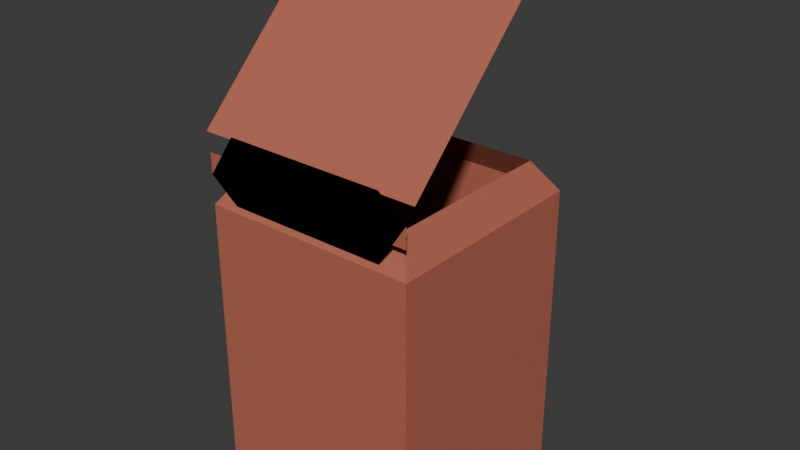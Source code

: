 # Source: pkutusu.blend  (saved by Blender 4.5.90; exported with 4.5.12 LTS)
import bpy
from mathutils import Matrix  # noqa: F401  (used for matrix-valued properties, if any)

bpy.ops.wm.read_factory_settings(use_empty=True)
scene = bpy.context.scene
scene.name = 'Scene'

# ---- collections
col_collection = bpy.data.collections.new('Collection'); scene.collection.children.link(col_collection)

# ---- materials (node trees are filled in below, after node groups)
mat_p_kutusu = bpy.data.materials.new('çöp kutusu')

# ---- material node trees
mat_p_kutusu.use_nodes = True; mat_p_kutusu.node_tree.nodes.clear()
_N = mat_p_kutusu.node_tree.nodes; _L = mat_p_kutusu.node_tree.links
n0 = _N.new('ShaderNodeBsdfPrincipled'); n0.name = 'Principled BSDF'; n0.location = (-200, 100)
n0.inputs[0].default_value = (0.4889, 0.1442, 0.09165, 1.0)
n1 = _N.new('ShaderNodeOutputMaterial'); n1.name = 'Material Output'; n1.location = (200, 100)
_L.new(n0.outputs[0], n1.inputs[0])
n1.is_active_output = True

# ---- world
world_world = bpy.data.worlds.new('World'); scene.world = world_world
world_world.use_nodes = True; world_world.node_tree.nodes.clear()
_N = world_world.node_tree.nodes; _L = world_world.node_tree.links
n0 = _N.new('ShaderNodeOutputWorld'); n0.name = 'World Output'; n0.location = (200, 100)
n1 = _N.new('ShaderNodeBackground'); n1.name = 'Background'; n1.location = (-200, 100)
n1.inputs[0].default_value = (0.05088, 0.05088, 0.05088, 1.0)
_L.new(n1.outputs[0], n0.inputs[0])
n0.is_active_output = True
world_world.color = (0.05088, 0.05088, 0.05088)
world_world.sun_shadow_jitter_overblur = 0.0

# ---- meshes
me_cube_002 = bpy.data.meshes.new('Cube.002')
me_cube_002.from_pydata([(-1.0, -1.0, -1.0), (-1.0, -1.0, 1.0), (-1.0, 1.0, -1.0), (-1.0, 1.0, 1.0), (1.0, -1.0, -1.0), (1.0, -1.0, 1.0), (1.0, 1.0, -1.0), (1.0, 1.0, 1.0), (-1.987, -3.526, -13.11), (-1.987, 0.474, -13.11), (2.013, -3.526, -13.11), (2.013, 0.474, -13.11), (-1.61, -3.15, 106.9), (-1.987, -3.526, 95.6), (-1.61, 0.09767, 106.9), (-1.987, 0.474, 95.6), (1.637, -3.15, 106.9), (2.013, -3.526, 95.6), (1.637, 0.09767, 106.9), (2.013, 0.474, 95.6), (2.013, -3.526, 106.3), (-1.987, -3.526, 106.3), (0.01328, -3.526, 106.3), (-1.987, -3.526, 113.9), (2.013, -3.526, 113.9), (0.01328, -3.526, 113.9), (-1.473, -3.526, 98.45), (-1.987, -3.526, 113.9), (-1.987, -3.526, 106.3), (-1.473, -3.526, 121.7), (0.5271, -3.526, 121.7), (-0.5005, -3.526, 121.7), (0.01328, -3.526, 106.3), (2.013, -3.526, 106.3), (1.5, -3.526, 121.7), (-0.5005, -3.526, 98.45), (0.5271, -3.526, 98.45), (0.01328, -3.526, 113.9), (2.013, -3.526, 113.9), (1.5, -3.526, 98.45), (-2.097, -3.479, 120.2), (2.124, -3.479, 120.2), (-2.097, -0.4944, 179.9), (2.124, -0.4944, 179.9)], [], [(0, 1, 3, 2), (2, 3, 7, 6), (6, 7, 5, 4), (4, 5, 1, 0), (2, 6, 4, 0), (7, 3, 1, 5), (9, 11, 10, 8), (12, 14, 15, 13), (14, 18, 19, 15), (18, 16, 17, 19), (16, 12, 13, 17), (10, 17, 13, 8), (8, 13, 15, 9), (9, 15, 19, 11), (11, 19, 17, 10), (30, 31, 32), (35, 36, 37), (27, 28, 29, 26), (32, 33, 34, 30), (28, 32, 31, 29), (35, 31, 30, 36), (33, 38, 39, 34), (38, 37, 36, 39), (37, 27, 26, 35), (28, 27, 23, 21), (31, 35, 26, 29), (27, 37, 25, 23), (32, 28, 21, 22), (33, 32, 22, 20), (34, 39, 36, 30), (38, 33, 20, 24), (37, 38, 24, 25), (40, 41, 43, 42)])
_uv = me_cube_002.uv_layers.new(name='UVMap')
_uv.uv.foreach_set('vector', [0.375, 0.0, 0.625, 0.0, 0.625, 0.25, 0.375, 0.25, 0.375, 0.25, 0.625, 0.25, 0.625, 0.5, 0.375, 0.5, 0.375, 0.5, 0.625, 0.5, 0.625, 0.75, 0.375, 0.75, 0.375, 0.75, 0.625, 0.75, 0.625, 1.0, 0.375, 1.0, 0.125, 0.5, 0.375, 0.5, 0.375, 0.75, 0.125, 0.75, 0.625, 0.5, 0.875, 0.5, 0.875, 0.75, 0.625, 0.75, 0.125, 0.5, 0.375, 0.5, 0.375, 0.75, 0.125, 0.75, 0.8515, 0.7265, 0.8515, 0.5235, 0.875, 0.5, 0.875, 0.75, 0.8515, 0.5235, 0.6485, 0.5235, 0.6029, 0.5, 0.875, 0.5, 0.6485, 0.5235, 0.6485, 0.7265, 0.6029, 0.75, 0.6029, 0.5, 0.6485, 0.7265, 0.8515, 0.7265, 0.875, 0.75, 0.6029, 0.75, 0.375, 0.75, 0.6029, 0.75, 0.6015, 1.0, 0.375, 1.0, 0.375, 0.0, 0.6015, 0.0, 0.6015, 0.25, 0.375, 0.25, 0.375, 0.25, 0.6015, 0.25, 0.6029, 0.5, 0.375, 0.5, 0.375, 0.5, 0.6029, 0.5, 0.6029, 0.75, 0.375, 0.75, 0.4902, 0.8429, 0.49, 0.9071, 0.375, 0.875, 0.3167, 0.9071, 0.3166, 0.8429, 0.4318, 0.875, 0.4316, 1.0, 0.375, 1.0, 0.4899, 0.9679, 0.3168, 0.9679, 0.375, 0.875, 0.375, 0.75, 0.4904, 0.7821, 0.4902, 0.8429, 0.375, 1.0, 0.375, 0.875, 0.49, 0.9071, 0.4899, 0.9679, 0.3167, 0.9071, 0.49, 0.9071, 0.4902, 0.8429, 0.3166, 0.8429, 0.375, 0.75, 0.432, 0.75, 0.3165, 0.7821, 0.4904, 0.7821, 0.432, 0.75, 0.4318, 0.875, 0.3166, 0.8429, 0.3165, 0.7821, 0.4318, 0.875, 0.4316, 1.0, 0.3168, 0.9679, 0.3167, 0.9071, 0.375, 1.0, 0.4316, 1.0, 0.4316, 1.0, 0.375, 1.0, 0.49, 0.9071, 0.3167, 0.9071, 0.3168, 0.9679, 0.4899, 0.9679, 0.4316, 1.0, 0.4318, 0.875, 0.4318, 0.875, 0.4316, 1.0, 0.375, 0.875, 0.375, 1.0, 0.375, 1.0, 0.375, 0.875, 0.375, 0.75, 0.375, 0.875, 0.375, 0.875, 0.375, 0.75, 0.4904, 0.7821, 0.3165, 0.7821, 0.3166, 0.8429, 0.4902, 0.8429, 0.432, 0.75, 0.375, 0.75, 0.375, 0.75, 0.432, 0.75, 0.4318, 0.875, 0.432, 0.75, 0.432, 0.75, 0.4318, 0.875, 0.0, 0.0, 1.0, 0.0, 1.0, 1.0, 0.0, 1.0])
me_cube_002.materials.append(mat_p_kutusu)
me_cube_002.update()

# ---- objects
ob_cube_001 = bpy.data.objects.new('Cube.001', me_cube_002)

# ---- transforms, parenting, visibility, modifiers, constraints
ob_cube_001.location = (-0.002655, 0.3052, -0.4689)
ob_cube_001.scale = (0.2, 0.2, 0.01)

# ---- collection membership
col_collection.objects.link(ob_cube_001)

# ---- scene / render settings (as saved in the file)
scene.frame_start = 1; scene.frame_end = 250; scene.frame_set(1)
scene.render.engine = 'BLENDER_EEVEE_NEXT'
bpy.context.view_layer.update()

# ---- added for rendering (the .blend has no active camera and no usable light): camera, sun
cam_auto = bpy.data.cameras.new('AutoCamera')
cam_auto.lens = 50.0
cam_auto.sensor_width = 36.0
cam_auto.clip_end = 1000.0
ob_auto_camera = bpy.data.objects.new('AutoCamera', cam_auto)
scene.collection.objects.link(ob_auto_camera)
ob_auto_camera.location = (2.12123, -2.49287, 2.06191)
ob_auto_camera.rotation_euler = (1.09748, -7.21219e-08, 0.694738)
scene.camera = ob_auto_camera
light_auto_sun = bpy.data.lights.new('AutoSun', 'SUN')
light_auto_sun.energy = 3.0
light_auto_sun.angle = 0.0523599
ob_auto_sun = bpy.data.objects.new('AutoSun', light_auto_sun)
scene.collection.objects.link(ob_auto_sun)
ob_auto_sun.rotation_euler = (0.872665, 0.174533, 0.523599)
bpy.context.view_layer.update()
